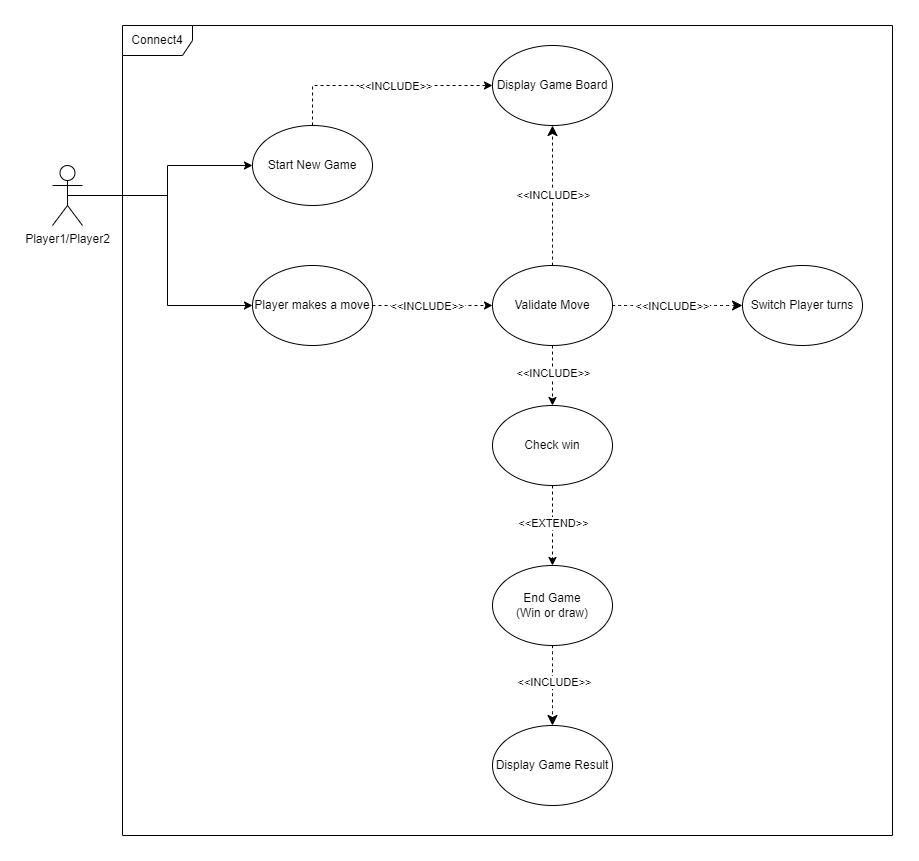

The diagram above was exported from draw.io. Its source (the exported page's mxGraphModel, read from the mxfile embedded in the PNG):
<mxGraphModel dx="1921" dy="1988" grid="1" gridSize="10" guides="1" tooltips="1" connect="1" arrows="1" fold="1" page="1" pageScale="1" pageWidth="850" pageHeight="1100" math="0" shadow="0">
  <root>
    <mxCell id="0" />
    <mxCell id="1" parent="0" />
    <mxCell id="T7PGCG7CsCBwW02pjZgF-1" style="edgeStyle=orthogonalEdgeStyle;rounded=0;orthogonalLoop=1;jettySize=auto;html=1;exitX=0.5;exitY=0;exitDx=0;exitDy=0;entryX=0;entryY=0.5;entryDx=0;entryDy=0;dashed=1;" parent="1" source="T7PGCG7CsCBwW02pjZgF-2" target="T7PGCG7CsCBwW02pjZgF-21" edge="1">
      <mxGeometry relative="1" as="geometry" />
    </mxCell>
    <mxCell id="8Sh8fXbJZDieQhnNmqhm-3" value="&amp;lt;&amp;lt;INCLUDE&amp;gt;&amp;gt;" style="edgeLabel;html=1;align=center;verticalAlign=middle;resizable=0;points=[];" vertex="1" connectable="0" parent="T7PGCG7CsCBwW02pjZgF-1">
      <mxGeometry x="0.0864" relative="1" as="geometry">
        <mxPoint x="2" as="offset" />
      </mxGeometry>
    </mxCell>
    <mxCell id="T7PGCG7CsCBwW02pjZgF-2" value="Start New Game" style="ellipse;whiteSpace=wrap;html=1;" parent="1" vertex="1">
      <mxGeometry x="250" y="-620" width="120" height="80" as="geometry" />
    </mxCell>
    <mxCell id="T7PGCG7CsCBwW02pjZgF-3" style="rounded=0;orthogonalLoop=1;jettySize=auto;html=1;exitX=0.5;exitY=1;exitDx=0;exitDy=0;dashed=1;" parent="1" source="T7PGCG7CsCBwW02pjZgF-19" target="T7PGCG7CsCBwW02pjZgF-10" edge="1">
      <mxGeometry relative="1" as="geometry" />
    </mxCell>
    <mxCell id="8Sh8fXbJZDieQhnNmqhm-6" value="&amp;lt;&amp;lt;INCLUDE&amp;gt;&amp;gt;" style="edgeLabel;html=1;align=center;verticalAlign=middle;resizable=0;points=[];" vertex="1" connectable="0" parent="T7PGCG7CsCBwW02pjZgF-3">
      <mxGeometry x="-0.1138" y="1" relative="1" as="geometry">
        <mxPoint x="-1" as="offset" />
      </mxGeometry>
    </mxCell>
    <mxCell id="T7PGCG7CsCBwW02pjZgF-5" style="rounded=0;orthogonalLoop=1;jettySize=auto;html=1;exitX=1;exitY=0.5;exitDx=0;exitDy=0;entryX=0;entryY=0.5;entryDx=0;entryDy=0;dashed=1;" parent="1" source="T7PGCG7CsCBwW02pjZgF-6" target="T7PGCG7CsCBwW02pjZgF-19" edge="1">
      <mxGeometry relative="1" as="geometry" />
    </mxCell>
    <mxCell id="8Sh8fXbJZDieQhnNmqhm-4" value="&amp;lt;&amp;lt;INCLUDE&amp;gt;&amp;gt;" style="edgeLabel;html=1;align=center;verticalAlign=middle;resizable=0;points=[];" vertex="1" connectable="0" parent="T7PGCG7CsCBwW02pjZgF-5">
      <mxGeometry x="-0.3241" y="-1" relative="1" as="geometry">
        <mxPoint x="14" y="-1" as="offset" />
      </mxGeometry>
    </mxCell>
    <mxCell id="T7PGCG7CsCBwW02pjZgF-6" value="Player makes a move" style="ellipse;whiteSpace=wrap;html=1;" parent="1" vertex="1">
      <mxGeometry x="250" y="-480" width="120" height="80" as="geometry" />
    </mxCell>
    <mxCell id="T7PGCG7CsCBwW02pjZgF-7" style="rounded=0;orthogonalLoop=1;jettySize=auto;html=1;exitX=0.5;exitY=1;exitDx=0;exitDy=0;entryX=0.5;entryY=0;entryDx=0;entryDy=0;dashed=1;" parent="1" source="T7PGCG7CsCBwW02pjZgF-10" target="T7PGCG7CsCBwW02pjZgF-14" edge="1">
      <mxGeometry relative="1" as="geometry" />
    </mxCell>
    <mxCell id="8Sh8fXbJZDieQhnNmqhm-7" value="&amp;lt;&amp;lt;EXTEND&amp;gt;&amp;gt;" style="edgeLabel;html=1;align=center;verticalAlign=middle;resizable=0;points=[];" vertex="1" connectable="0" parent="T7PGCG7CsCBwW02pjZgF-7">
      <mxGeometry x="-0.0595" relative="1" as="geometry">
        <mxPoint as="offset" />
      </mxGeometry>
    </mxCell>
    <mxCell id="T7PGCG7CsCBwW02pjZgF-10" value="Check win" style="ellipse;whiteSpace=wrap;html=1;" parent="1" vertex="1">
      <mxGeometry x="490" y="-340" width="120" height="80" as="geometry" />
    </mxCell>
    <mxCell id="T7PGCG7CsCBwW02pjZgF-11" style="edgeStyle=none;curved=1;rounded=0;orthogonalLoop=1;jettySize=auto;html=1;exitX=0.5;exitY=1;exitDx=0;exitDy=0;entryX=0.5;entryY=0;entryDx=0;entryDy=0;fontSize=12;startSize=8;endSize=8;dashed=1;" parent="1" source="T7PGCG7CsCBwW02pjZgF-14" target="T7PGCG7CsCBwW02pjZgF-22" edge="1">
      <mxGeometry relative="1" as="geometry" />
    </mxCell>
    <mxCell id="8Sh8fXbJZDieQhnNmqhm-8" value="&amp;lt;&amp;lt;INCLUDE&amp;gt;&amp;gt;" style="edgeLabel;html=1;align=center;verticalAlign=middle;resizable=0;points=[];" vertex="1" connectable="0" parent="T7PGCG7CsCBwW02pjZgF-11">
      <mxGeometry x="-0.094" y="1" relative="1" as="geometry">
        <mxPoint as="offset" />
      </mxGeometry>
    </mxCell>
    <mxCell id="T7PGCG7CsCBwW02pjZgF-14" value="End Game&lt;div&gt;(Win or draw)&lt;/div&gt;" style="ellipse;whiteSpace=wrap;html=1;" parent="1" vertex="1">
      <mxGeometry x="490" y="-180" width="120" height="80" as="geometry" />
    </mxCell>
    <mxCell id="T7PGCG7CsCBwW02pjZgF-15" style="edgeStyle=none;curved=1;rounded=0;orthogonalLoop=1;jettySize=auto;html=1;exitX=1;exitY=0.5;exitDx=0;exitDy=0;entryX=0;entryY=0.5;entryDx=0;entryDy=0;fontSize=12;startSize=8;endSize=8;dashed=1;" parent="1" source="T7PGCG7CsCBwW02pjZgF-19" target="T7PGCG7CsCBwW02pjZgF-20" edge="1">
      <mxGeometry relative="1" as="geometry" />
    </mxCell>
    <mxCell id="8Sh8fXbJZDieQhnNmqhm-5" value="&amp;lt;&amp;lt;INCLUDE&amp;gt;&amp;gt;" style="edgeLabel;html=1;align=center;verticalAlign=middle;resizable=0;points=[];" vertex="1" connectable="0" parent="T7PGCG7CsCBwW02pjZgF-15">
      <mxGeometry x="-0.217" y="-1" relative="1" as="geometry">
        <mxPoint x="9" y="-1" as="offset" />
      </mxGeometry>
    </mxCell>
    <mxCell id="T7PGCG7CsCBwW02pjZgF-16" style="edgeStyle=none;curved=1;rounded=0;orthogonalLoop=1;jettySize=auto;html=1;exitX=0.5;exitY=0;exitDx=0;exitDy=0;entryX=0.5;entryY=1;entryDx=0;entryDy=0;fontSize=12;startSize=8;endSize=8;dashed=1;" parent="1" source="T7PGCG7CsCBwW02pjZgF-19" target="T7PGCG7CsCBwW02pjZgF-21" edge="1">
      <mxGeometry relative="1" as="geometry" />
    </mxCell>
    <mxCell id="8Sh8fXbJZDieQhnNmqhm-9" value="&amp;lt;&amp;lt;INCLUDE&amp;gt;&amp;gt;" style="edgeLabel;html=1;align=center;verticalAlign=middle;resizable=0;points=[];" vertex="1" connectable="0" parent="T7PGCG7CsCBwW02pjZgF-16">
      <mxGeometry x="-0.0793" y="-1" relative="1" as="geometry">
        <mxPoint x="-1" y="-6" as="offset" />
      </mxGeometry>
    </mxCell>
    <mxCell id="T7PGCG7CsCBwW02pjZgF-19" value="Validate Move" style="ellipse;whiteSpace=wrap;html=1;" parent="1" vertex="1">
      <mxGeometry x="490" y="-480" width="120" height="80" as="geometry" />
    </mxCell>
    <mxCell id="T7PGCG7CsCBwW02pjZgF-20" value="Switch Player turns" style="ellipse;whiteSpace=wrap;html=1;" parent="1" vertex="1">
      <mxGeometry x="740" y="-480" width="120" height="80" as="geometry" />
    </mxCell>
    <mxCell id="T7PGCG7CsCBwW02pjZgF-21" value="Display Game Board" style="ellipse;whiteSpace=wrap;html=1;" parent="1" vertex="1">
      <mxGeometry x="490" y="-700" width="120" height="80" as="geometry" />
    </mxCell>
    <mxCell id="T7PGCG7CsCBwW02pjZgF-22" value="Display Game Result" style="ellipse;whiteSpace=wrap;html=1;" parent="1" vertex="1">
      <mxGeometry x="490" y="-20" width="120" height="80" as="geometry" />
    </mxCell>
    <mxCell id="T7PGCG7CsCBwW02pjZgF-23" value="Connect4" style="shape=umlFrame;whiteSpace=wrap;html=1;pointerEvents=0;width=70;height=30;" parent="1" vertex="1">
      <mxGeometry x="120" y="-720" width="770" height="810" as="geometry" />
    </mxCell>
    <mxCell id="T7PGCG7CsCBwW02pjZgF-28" style="edgeStyle=orthogonalEdgeStyle;rounded=0;orthogonalLoop=1;jettySize=auto;html=1;exitX=0.5;exitY=0.5;exitDx=0;exitDy=0;exitPerimeter=0;entryX=0;entryY=0.5;entryDx=0;entryDy=0;" parent="1" source="T7PGCG7CsCBwW02pjZgF-30" target="T7PGCG7CsCBwW02pjZgF-2" edge="1">
      <mxGeometry relative="1" as="geometry" />
    </mxCell>
    <mxCell id="T7PGCG7CsCBwW02pjZgF-29" style="edgeStyle=orthogonalEdgeStyle;rounded=0;orthogonalLoop=1;jettySize=auto;html=1;exitX=0.5;exitY=0.5;exitDx=0;exitDy=0;exitPerimeter=0;entryX=0;entryY=0.5;entryDx=0;entryDy=0;" parent="1" source="T7PGCG7CsCBwW02pjZgF-30" target="T7PGCG7CsCBwW02pjZgF-6" edge="1">
      <mxGeometry relative="1" as="geometry" />
    </mxCell>
    <mxCell id="T7PGCG7CsCBwW02pjZgF-30" value="Player1/Player2" style="shape=umlActor;verticalLabelPosition=bottom;verticalAlign=top;html=1;" parent="1" vertex="1">
      <mxGeometry x="50" y="-580" width="30" height="60" as="geometry" />
    </mxCell>
  </root>
</mxGraphModel>